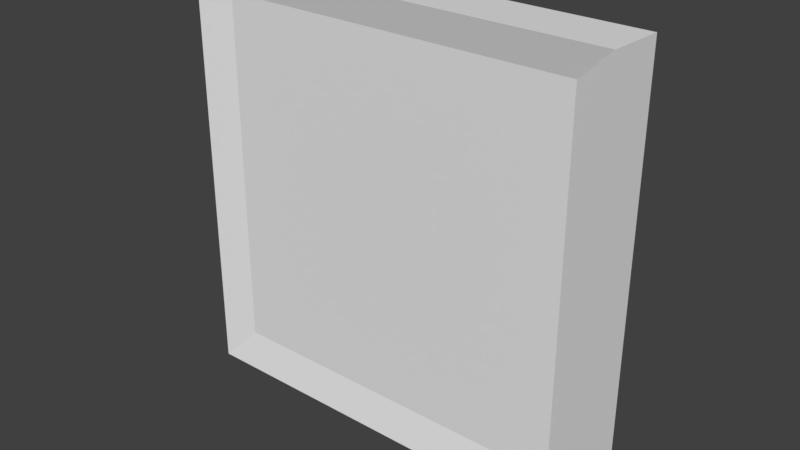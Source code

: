 # Source: bread.blend  (saved by Blender 2.78.0; exported with 4.5.12 LTS)
import bpy
from mathutils import Matrix  # noqa: F401  (used for matrix-valued properties, if any)

bpy.ops.wm.read_factory_settings(use_empty=True)
scene = bpy.context.scene
scene.name = 'Scene'

# ---- collections
col_collection_1 = bpy.data.collections.new('Collection 1'); scene.collection.children.link(col_collection_1)

# ---- world
world_world = bpy.data.worlds.new('World'); scene.world = world_world
world_world.color = (0.05088, 0.05088, 0.05088)
world_world.use_sun_shadow = False
world_world.sun_shadow_jitter_overblur = 0.0
world_world.cycles.sampling_method = 'MANUAL'

# ---- meshes
me_cube_002 = bpy.data.meshes.new('Cube.002')
me_cube_002.from_pydata([(-0.8322, 0.7637, -0.8151), (-0.8322, 0.7637, 0.8643), (0.8479, 1.004, 0.8358), (0.8479, 1.004, -0.8696), (0.8472, 0.7637, -0.8151), (0.8472, 0.7637, 0.8643), (-0.8575, 1.004, 0.8358), (-0.8575, 1.004, -0.8696), (-1.002, 0.7282, -0.9917), (-1.002, 0.7282, 1.008), (0.9976, 0.7282, 1.008), (0.9976, 0.7282, -0.9917), (-1.0, 1.0, 1.0), (-1.0, 1.0, -1.0), (1.0, 1.0, -1.0), (1.0, 1.0, 1.0)], [], [(8, 9, 12, 13), (2, 3, 7, 6), (14, 15, 10, 11), (4, 5, 1, 0), (13, 14, 11, 8), (15, 12, 9, 10), (0, 1, 9, 8), (5, 4, 11, 10), (4, 0, 8, 11), (1, 5, 10, 9), (3, 2, 13, 12), (2, 6, 14, 13), (7, 3, 12, 15), (6, 7, 15, 14)])
me_cube_002.use_remesh_preserve_volume = False
me_cube_002.use_remesh_preserve_attributes = False
me_cube_002.use_mirror_vertex_groups = False
me_cube_002.update()

# ---- objects
ob_cube = bpy.data.objects.new('Cube', me_cube_002)

# ---- transforms, parenting, visibility, modifiers, constraints
ob_cube.location = (-0.06232, -0.9107, 1.115)
ob_cube.lineart.crease_threshold = 0.0

# ---- collection membership
col_collection_1.objects.link(ob_cube)

# ---- scene / render settings (as saved in the file)
scene.frame_start = 1; scene.frame_end = 250; scene.frame_set(1)
scene.render.engine = 'BLENDER_EEVEE_NEXT'
scene.render.resolution_percentage = 50
scene.render.dither_intensity = 0.0
scene.cycles.use_denoising = False
scene.cycles.samples = 128
scene.cycles.sampling_pattern = 'TABULATED_SOBOL'
scene.cycles.light_sampling_threshold = 0.0
scene.cycles.use_adaptive_sampling = False
scene.cycles.use_light_tree = False
scene.cycles.blur_glossy = 0.0
scene.cycles.sample_clamp_indirect = 0.0
scene.view_settings.view_transform = 'Standard'
bpy.context.view_layer.update()

# ---- added for rendering (the .blend has no active camera and no usable light): camera, sun
cam_auto = bpy.data.cameras.new('AutoCamera')
cam_auto.lens = 50.0
cam_auto.sensor_width = 36.0
cam_auto.clip_end = 1000.0
ob_auto_camera = bpy.data.objects.new('AutoCamera', cam_auto)
scene.collection.objects.link(ob_auto_camera)
ob_auto_camera.location = (2.57281, -3.20826, 3.22836)
ob_auto_camera.rotation_euler = (1.09748, -7.21219e-08, 0.694738)
scene.camera = ob_auto_camera
light_auto_sun = bpy.data.lights.new('AutoSun', 'SUN')
light_auto_sun.energy = 3.0
light_auto_sun.angle = 0.0523599
ob_auto_sun = bpy.data.objects.new('AutoSun', light_auto_sun)
scene.collection.objects.link(ob_auto_sun)
ob_auto_sun.rotation_euler = (0.872665, 0.174533, 0.523599)
bpy.context.view_layer.update()
